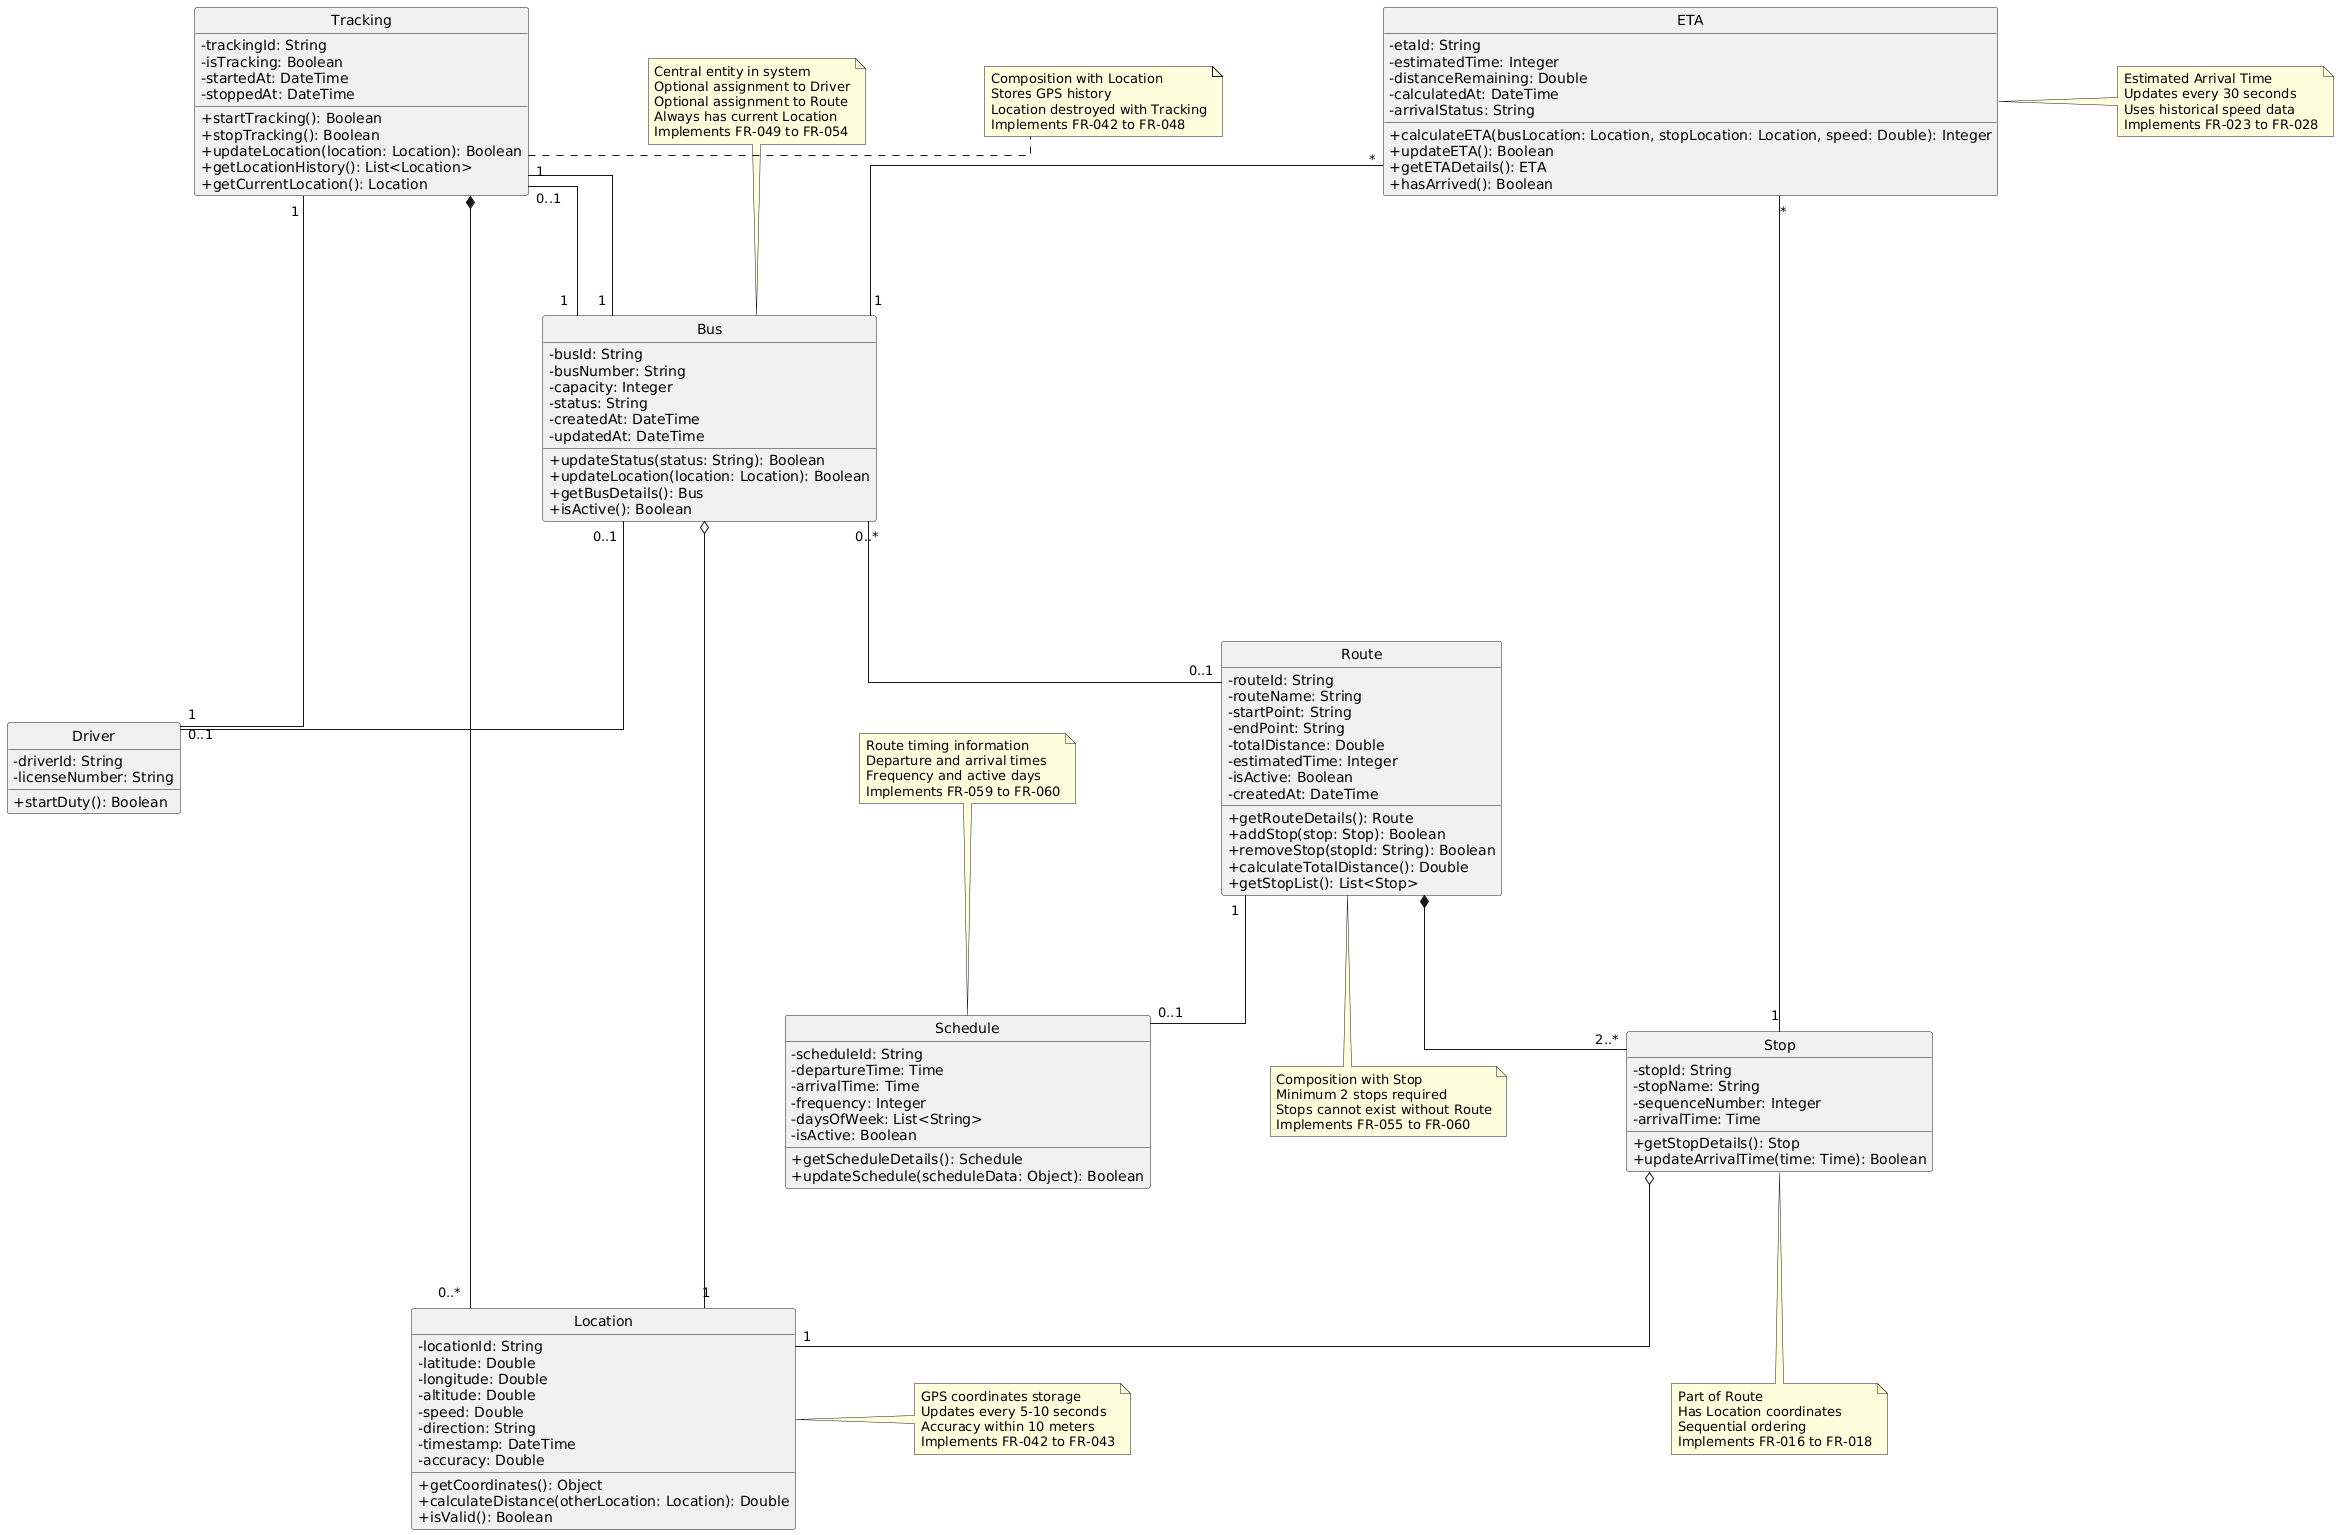

The diagram above was rendered by PlantUML. Its source (embedded in the PNG):
@startuml
'========================================
' CLASS DIAGRAM PART 2: Bus Tracking & Location Management
' Electric Bus Location Tracker System
'========================================

skinparam classAttributeIconSize 0
skinparam shadowing false
skinparam backgroundColor white
skinparam linetype ortho
skinparam nodesep 120
skinparam ranksep 120
hide circle

'========== BUS AND LOCATION CLASSES ==========

class Bus {
  - busId: String
  - busNumber: String
  - capacity: Integer
  - status: String
  - createdAt: DateTime
  - updatedAt: DateTime
  __
  + updateStatus(status: String): Boolean
  + updateLocation(location: Location): Boolean
  + getBusDetails(): Bus
  + isActive(): Boolean
}

class Location {
  - locationId: String
  - latitude: Double
  - longitude: Double
  - altitude: Double
  - speed: Double
  - direction: String
  - timestamp: DateTime
  - accuracy: Double
  __
  + getCoordinates(): Object
  + calculateDistance(otherLocation: Location): Double
  + isValid(): Boolean
}

'========== ROUTE AND STOP CLASSES ==========

class Route {
  - routeId: String
  - routeName: String
  - startPoint: String
  - endPoint: String
  - totalDistance: Double
  - estimatedTime: Integer
  - isActive: Boolean
  - createdAt: DateTime
  __
  + getRouteDetails(): Route
  + addStop(stop: Stop): Boolean
  + removeStop(stopId: String): Boolean
  + calculateTotalDistance(): Double
  + getStopList(): List<Stop>
}

class Stop {
  - stopId: String
  - stopName: String
  - sequenceNumber: Integer
  - arrivalTime: Time
  __
  + getStopDetails(): Stop
  + updateArrivalTime(time: Time): Boolean
}

class Schedule {
  - scheduleId: String
  - departureTime: Time
  - arrivalTime: Time
  - frequency: Integer
  - daysOfWeek: List<String>
  - isActive: Boolean
  __
  + getScheduleDetails(): Schedule
  + updateSchedule(scheduleData: Object): Boolean
}

'========== TRACKING AND ETA CLASSES ==========

class Tracking {
  - trackingId: String
  - isTracking: Boolean
  - startedAt: DateTime
  - stoppedAt: DateTime
  __
  + startTracking(): Boolean
  + stopTracking(): Boolean
  + updateLocation(location: Location): Boolean
  + getLocationHistory(): List<Location>
  + getCurrentLocation(): Location
}

class ETA {
  - etaId: String
  - estimatedTime: Integer
  - distanceRemaining: Double
  - calculatedAt: DateTime
  - arrivalStatus: String
  __
  + calculateETA(busLocation: Location, stopLocation: Location, speed: Double): Integer
  + updateETA(): Boolean
  + getETADetails(): ETA
  + hasArrived(): Boolean
}

'========== REFERENCE CLASSES ==========

class Driver {
  - driverId: String
  - licenseNumber: String
  __
  + startDuty(): Boolean
}

'========== COMPOSITION RELATIONSHIPS ==========
Route *-- "2..*" Stop

Tracking *-- "0..*" Location

'========== AGGREGATION RELATIONSHIPS ==========
Bus o-- "1" Location

Stop o-- "1" Location

'========== ASSOCIATION RELATIONSHIPS ==========
Bus "0..1" -- "0..1" Driver

Bus "0..*" -- "0..1" Route

Bus "1" -- "0..1" Tracking

Route "1" -- "0..1" Schedule

ETA "*" -- "1" Bus

ETA "*" -- "1" Stop

Tracking "1" -- "1" Bus

Tracking "1" -- "1" Driver

'========== NOTES ==========
note top of Bus
  Central entity in system
  Optional assignment to Driver
  Optional assignment to Route
  Always has current Location
  Implements FR-049 to FR-054
end note

note right of Location
  GPS coordinates storage
  Updates every 5-10 seconds
  Accuracy within 10 meters
  Implements FR-042 to FR-043
end note

note bottom of Route
  Composition with Stop
  Minimum 2 stops required
  Stops cannot exist without Route
  Implements FR-055 to FR-060
end note

note bottom of Stop
  Part of Route
  Has Location coordinates
  Sequential ordering
  Implements FR-016 to FR-018
end note

note right of Tracking
  Composition with Location
  Stores GPS history
  Location destroyed with Tracking
  Implements FR-042 to FR-048
end note

note right of ETA
  Estimated Arrival Time
  Updates every 30 seconds
  Uses historical speed data
  Implements FR-023 to FR-028
end note

note top of Schedule
  Route timing information
  Departure and arrival times
  Frequency and active days
  Implements FR-059 to FR-060
end note
@enduml